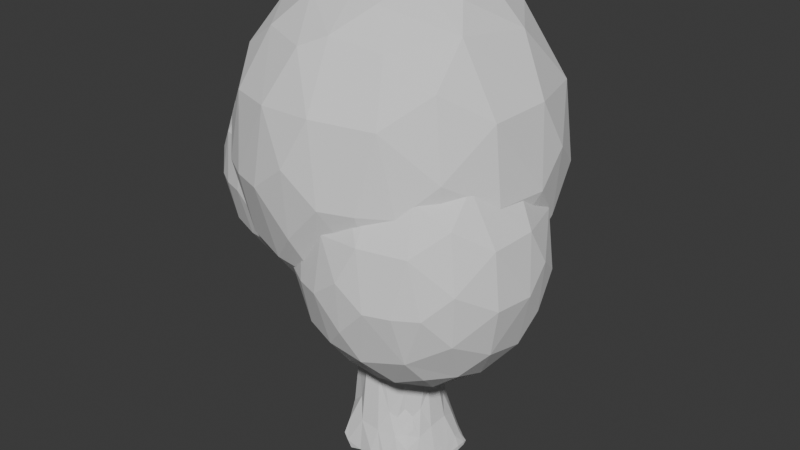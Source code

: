 # Source: tree.blend  (saved by Blender 5.0.118; exported with 4.5.12 LTS)
import bpy
from mathutils import Matrix  # noqa: F401  (used for matrix-valued properties, if any)

bpy.ops.wm.read_factory_settings(use_empty=True)
scene = bpy.context.scene
scene.name = 'Scene'

# ---- collections
col_collection = bpy.data.collections.new('Collection'); scene.collection.children.link(col_collection)

# ---- world
world_world = bpy.data.worlds.new('World'); scene.world = world_world
world_world.use_nodes = True; world_world.node_tree.nodes.clear()
_N = world_world.node_tree.nodes; _L = world_world.node_tree.links
n0 = _N.new('ShaderNodeOutputWorld'); n0.name = 'World Output'; n0.location = (200, 100)
n1 = _N.new('ShaderNodeBackground'); n1.name = 'Background'; n1.location = (-200, 100)
n1.inputs[0].default_value = (0.05088, 0.05088, 0.05088, 1.0)
_L.new(n1.outputs[0], n0.inputs[0])
n0.is_active_output = True
world_world.color = (0.05088, 0.05088, 0.05088)
world_world.sun_shadow_jitter_overblur = 0.0

# ---- meshes
me_cylinder = bpy.data.meshes.new('Cylinder')
me_cylinder.from_pydata([(1.528e-09, 1.189, -1.218), (0.0, 0.7, 1.205), (0.3077, 1.148, -1.218), (0.1812, 0.6761, 1.205), (0.5944, 1.03, -1.218), (0.35, 0.6062, 1.205), (0.8406, 0.8406, -1.218), (0.495, 0.495, 1.205), (1.03, 0.5944, -1.218), (0.6062, 0.35, 1.205), (1.148, 0.3077, -1.218), (0.6761, 0.1812, 1.205), (1.189, 5.987e-10, -1.218), (0.7, 0.0, 1.205), (1.148, -0.3077, -1.218), (0.6761, -0.1812, 1.205), (1.03, -0.5944, -1.218), (0.6062, -0.35, 1.205), (0.8406, -0.8406, -1.218), (0.495, -0.495, 1.205), (0.5944, -1.03, -1.218), (0.35, -0.6062, 1.205), (0.3077, -1.148, -1.218), (0.1812, -0.6761, 1.205), (1.528e-09, -1.189, -1.218), (0.0, -0.7, 1.205), (-0.3077, -1.148, -1.218), (-0.1812, -0.6761, 1.205), (-0.5944, -1.03, -1.218), (-0.35, -0.6062, 1.205), (-0.8406, -0.8406, -1.218), (-0.495, -0.495, 1.205), (-1.03, -0.5944, -1.218), (-0.6062, -0.35, 1.205), (-1.148, -0.3077, -1.218), (-0.6761, -0.1812, 1.205), (-1.189, 5.987e-10, -1.218), (-0.7, 0.0, 1.205), (-1.148, 0.3077, -1.218), (-0.6761, 0.1812, 1.205), (-1.03, 0.5944, -1.218), (-0.6062, 0.35, 1.205), (-0.8406, 0.8406, -1.218), (-0.495, 0.495, 1.205), (-0.5944, 1.03, -1.218), (-0.35, 0.6062, 1.205), (-0.3077, 1.148, -1.218), (-0.1812, 0.6761, 1.205), (0.0, 0.7, -0.799), (0.1812, 0.6761, -0.799), (0.35, 0.6062, -0.799), (0.495, 0.495, -0.799), (0.6062, 0.35, -0.799), (0.6761, 0.1812, -0.799), (0.7, 0.0, -0.799), (0.6761, -0.1812, -0.799), (0.6062, -0.35, -0.799), (0.495, -0.495, -0.799), (0.35, -0.6062, -0.799), (0.1812, -0.6761, -0.799), (0.0, -0.7, -0.799), (-0.1812, -0.6761, -0.799), (-0.35, -0.6062, -0.799), (-0.495, -0.495, -0.799), (-0.6062, -0.35, -0.799), (-0.6761, -0.1812, -0.799), (-0.7, 0.0, -0.799), (-0.6761, 0.1812, -0.799), (-0.6062, 0.35, -0.799), (-0.495, 0.495, -0.799), (-0.35, 0.6062, -0.799), (-0.1812, 0.6761, -0.799), (0.222, 0.8286, -0.9954), (0.4289, 0.7429, -0.9954), (0.6066, 0.6066, -0.9954), (0.7429, 0.4289, -0.9954), (0.8286, 0.222, -0.9954), (0.8578, -2.22e-10, -0.9954), (0.8286, -0.222, -0.9954), (0.7429, -0.4289, -0.9954), (0.6066, -0.6066, -0.9954), (0.4289, -0.7429, -0.9954), (0.222, -0.8286, -0.9954), (3.539e-10, -0.8578, -0.9954), (-0.222, -0.8286, -0.9954), (-0.4289, -0.7429, -0.9954), (-0.6066, -0.6066, -0.9954), (-0.7429, -0.4289, -0.9954), (-0.8286, -0.222, -0.9954), (-0.8578, -2.22e-10, -0.9954), (-0.8286, 0.222, -0.9954), (-0.7429, 0.4289, -0.9954), (-0.6066, 0.6066, -0.9954), (-0.4289, 0.7429, -0.9954), (-0.222, 0.8286, -0.9954), (3.539e-10, 0.8578, -0.9954)], [], [(48, 1, 3, 49), (49, 3, 5, 50), (50, 5, 7, 51), (51, 7, 9, 52), (52, 9, 11, 53), (53, 11, 13, 54), (54, 13, 15, 55), (55, 15, 17, 56), (56, 17, 19, 57), (57, 19, 21, 58), (58, 21, 23, 59), (59, 23, 25, 60), (60, 25, 27, 61), (61, 27, 29, 62), (62, 29, 31, 63), (63, 31, 33, 64), (64, 33, 35, 65), (65, 35, 37, 66), (66, 37, 39, 67), (67, 39, 41, 68), (68, 41, 43, 69), (69, 43, 45, 70), (3, 1, 47, 45, 43, 41, 39, 37, 35, 33, 31, 29, 27, 25, 23, 21, 19, 17, 15, 13, 11, 9, 7, 5), (70, 45, 47, 71), (71, 47, 1, 48), (0, 2, 4, 6, 8, 10, 12, 14, 16, 18, 20, 22, 24, 26, 28, 30, 32, 34, 36, 38, 40, 42, 44, 46), (94, 71, 48, 95), (93, 70, 71, 94), (92, 69, 70, 93), (91, 68, 69, 92), (90, 67, 68, 91), (89, 66, 67, 90), (88, 65, 66, 89), (87, 64, 65, 88), (86, 63, 64, 87), (85, 62, 63, 86), (84, 61, 62, 85), (83, 60, 61, 84), (82, 59, 60, 83), (81, 58, 59, 82), (80, 57, 58, 81), (79, 56, 57, 80), (78, 55, 56, 79), (77, 54, 55, 78), (76, 53, 54, 77), (75, 52, 53, 76), (74, 51, 52, 75), (73, 50, 51, 74), (72, 49, 50, 73), (95, 48, 49, 72), (0, 95, 72, 2), (2, 72, 73, 4), (4, 73, 74, 6), (6, 74, 75, 8), (8, 75, 76, 10), (10, 76, 77, 12), (12, 77, 78, 14), (14, 78, 79, 16), (16, 79, 80, 18), (18, 80, 81, 20), (20, 81, 82, 22), (22, 82, 83, 24), (24, 83, 84, 26), (26, 84, 85, 28), (28, 85, 86, 30), (30, 86, 87, 32), (32, 87, 88, 34), (34, 88, 89, 36), (36, 89, 90, 38), (38, 90, 91, 40), (40, 91, 92, 42), (42, 92, 93, 44), (44, 93, 94, 46), (46, 94, 95, 0)])
_uv = me_cylinder.uv_layers.new(name='UVMap')
_uv.uv.foreach_set('vector', [1.0, 0.5842, 1.0, 1.0, 0.9583, 1.0, 0.9583, 0.5842, 0.9583, 0.5842, 0.9583, 1.0, 0.9167, 1.0, 0.9167, 0.5842, 0.9167, 0.5842, 0.9167, 1.0, 0.875, 1.0, 0.875, 0.5842, 0.875, 0.5842, 0.875, 1.0, 0.8333, 1.0, 0.8333, 0.5842, 0.8333, 0.5842, 0.8333, 1.0, 0.7917, 1.0, 0.7917, 0.5842, 0.7917, 0.5842, 0.7917, 1.0, 0.75, 1.0, 0.75, 0.5842, 0.75, 0.5842, 0.75, 1.0, 0.7083, 1.0, 0.7083, 0.5842, 0.7083, 0.5842, 0.7083, 1.0, 0.6667, 1.0, 0.6667, 0.5842, 0.6667, 0.5842, 0.6667, 1.0, 0.625, 1.0, 0.625, 0.5842, 0.625, 0.5842, 0.625, 1.0, 0.5833, 1.0, 0.5833, 0.5842, 0.5833, 0.5842, 0.5833, 1.0, 0.5417, 1.0, 0.5417, 0.5842, 0.5417, 0.5842, 0.5417, 1.0, 0.5, 1.0, 0.5, 0.5842, 0.5, 0.5842, 0.5, 1.0, 0.4583, 1.0, 0.4583, 0.5842, 0.4583, 0.5842, 0.4583, 1.0, 0.4167, 1.0, 0.4167, 0.5842, 0.4167, 0.5842, 0.4167, 1.0, 0.375, 1.0, 0.375, 0.5842, 0.375, 0.5842, 0.375, 1.0, 0.3333, 1.0, 0.3333, 0.5842, 0.3333, 0.5842, 0.3333, 1.0, 0.2917, 1.0, 0.2917, 0.5842, 0.2917, 0.5842, 0.2917, 1.0, 0.25, 1.0, 0.25, 0.5842, 0.25, 0.5842, 0.25, 1.0, 0.2083, 1.0, 0.2083, 0.5842, 0.2083, 0.5842, 0.2083, 1.0, 0.1667, 1.0, 0.1667, 0.5842, 0.1667, 0.5842, 0.1667, 1.0, 0.125, 1.0, 0.125, 0.5842, 0.125, 0.5842, 0.125, 1.0, 0.08333, 1.0, 0.08333, 0.5842, 0.3121, 0.4818, 0.25, 0.49, 0.1879, 0.4818, 0.13, 0.4578, 0.08029, 0.4197, 0.04215, 0.37, 0.01818, 0.3121, 0.01, 0.25, 0.01818, 0.1879, 0.04215, 0.13, 0.08029, 0.08029, 0.13, 0.04215, 0.1879, 0.01818, 0.25, 0.01, 0.3121, 0.01818, 0.37, 0.04215, 0.4197, 0.08029, 0.4578, 0.13, 0.4818, 0.1879, 0.49, 0.25, 0.4818, 0.3121, 0.4578, 0.37, 0.4197, 0.4197, 0.37, 0.4578, 0.08333, 0.5842, 0.08333, 1.0, 0.04167, 1.0, 0.04167, 0.5842, 0.04167, 0.5842, 0.04167, 1.0, -1.863e-07, 1.0, -1.863e-07, 0.5842, 0.75, 0.49, 0.8121, 0.4818, 0.87, 0.4578, 0.9197, 0.4197, 0.9578, 0.37, 0.9818, 0.3121, 0.99, 0.25, 0.9818, 0.1879, 0.9578, 0.13, 0.9197, 0.08029, 0.87, 0.04215, 0.8121, 0.01818, 0.75, 0.01, 0.6879, 0.01818, 0.63, 0.04215, 0.5803, 0.08029, 0.5422, 0.13, 0.5182, 0.1879, 0.51, 0.25, 0.5182, 0.3121, 0.5422, 0.37, 0.5803, 0.4197, 0.63, 0.4578, 0.6879, 0.4818, 0.04167, 0.5407, 0.04167, 0.5842, -1.863e-07, 0.5842, -1.863e-07, 0.5407, 0.08333, 0.5407, 0.08333, 0.5842, 0.04167, 0.5842, 0.04167, 0.5407, 0.125, 0.5407, 0.125, 0.5842, 0.08333, 0.5842, 0.08333, 0.5407, 0.1667, 0.5407, 0.1667, 0.5842, 0.125, 0.5842, 0.125, 0.5407, 0.2083, 0.5407, 0.2083, 0.5842, 0.1667, 0.5842, 0.1667, 0.5407, 0.25, 0.5407, 0.25, 0.5842, 0.2083, 0.5842, 0.2083, 0.5407, 0.2917, 0.5407, 0.2917, 0.5842, 0.25, 0.5842, 0.25, 0.5407, 0.3333, 0.5407, 0.3333, 0.5842, 0.2917, 0.5842, 0.2917, 0.5407, 0.375, 0.5407, 0.375, 0.5842, 0.3333, 0.5842, 0.3333, 0.5407, 0.4167, 0.5407, 0.4167, 0.5842, 0.375, 0.5842, 0.375, 0.5407, 0.4583, 0.5407, 0.4583, 0.5842, 0.4167, 0.5842, 0.4167, 0.5407, 0.5, 0.5407, 0.5, 0.5842, 0.4583, 0.5842, 0.4583, 0.5407, 0.5417, 0.5407, 0.5417, 0.5842, 0.5, 0.5842, 0.5, 0.5407, 0.5833, 0.5407, 0.5833, 0.5842, 0.5417, 0.5842, 0.5417, 0.5407, 0.625, 0.5407, 0.625, 0.5842, 0.5833, 0.5842, 0.5833, 0.5407, 0.6667, 0.5407, 0.6667, 0.5842, 0.625, 0.5842, 0.625, 0.5407, 0.7083, 0.5407, 0.7083, 0.5842, 0.6667, 0.5842, 0.6667, 0.5407, 0.75, 0.5407, 0.75, 0.5842, 0.7083, 0.5842, 0.7083, 0.5407, 0.7917, 0.5407, 0.7917, 0.5842, 0.75, 0.5842, 0.75, 0.5407, 0.8333, 0.5407, 0.8333, 0.5842, 0.7917, 0.5842, 0.7917, 0.5407, 0.875, 0.5407, 0.875, 0.5842, 0.8333, 0.5842, 0.8333, 0.5407, 0.9167, 0.5407, 0.9167, 0.5842, 0.875, 0.5842, 0.875, 0.5407, 0.9583, 0.5407, 0.9583, 0.5842, 0.9167, 0.5842, 0.9167, 0.5407, 1.0, 0.5407, 1.0, 0.5842, 0.9583, 0.5842, 0.9583, 0.5407, 1.0, 0.5, 1.0, 0.5407, 0.9583, 0.5407, 0.9583, 0.5, 0.9583, 0.5, 0.9583, 0.5407, 0.9167, 0.5407, 0.9167, 0.5, 0.9167, 0.5, 0.9167, 0.5407, 0.875, 0.5407, 0.875, 0.5, 0.875, 0.5, 0.875, 0.5407, 0.8333, 0.5407, 0.8333, 0.5, 0.8333, 0.5, 0.8333, 0.5407, 0.7917, 0.5407, 0.7917, 0.5, 0.7917, 0.5, 0.7917, 0.5407, 0.75, 0.5407, 0.75, 0.5, 0.75, 0.5, 0.75, 0.5407, 0.7083, 0.5407, 0.7083, 0.5, 0.7083, 0.5, 0.7083, 0.5407, 0.6667, 0.5407, 0.6667, 0.5, 0.6667, 0.5, 0.6667, 0.5407, 0.625, 0.5407, 0.625, 0.5, 0.625, 0.5, 0.625, 0.5407, 0.5833, 0.5407, 0.5833, 0.5, 0.5833, 0.5, 0.5833, 0.5407, 0.5417, 0.5407, 0.5417, 0.5, 0.5417, 0.5, 0.5417, 0.5407, 0.5, 0.5407, 0.5, 0.5, 0.5, 0.5, 0.5, 0.5407, 0.4583, 0.5407, 0.4583, 0.5, 0.4583, 0.5, 0.4583, 0.5407, 0.4167, 0.5407, 0.4167, 0.5, 0.4167, 0.5, 0.4167, 0.5407, 0.375, 0.5407, 0.375, 0.5, 0.375, 0.5, 0.375, 0.5407, 0.3333, 0.5407, 0.3333, 0.5, 0.3333, 0.5, 0.3333, 0.5407, 0.2917, 0.5407, 0.2917, 0.5, 0.2917, 0.5, 0.2917, 0.5407, 0.25, 0.5407, 0.25, 0.5, 0.25, 0.5, 0.25, 0.5407, 0.2083, 0.5407, 0.2083, 0.5, 0.2083, 0.5, 0.2083, 0.5407, 0.1667, 0.5407, 0.1667, 0.5, 0.1667, 0.5, 0.1667, 0.5407, 0.125, 0.5407, 0.125, 0.5, 0.125, 0.5, 0.125, 0.5407, 0.08333, 0.5407, 0.08333, 0.5, 0.08333, 0.5, 0.08333, 0.5407, 0.04167, 0.5407, 0.04167, 0.5, 0.04167, 0.5, 0.04167, 0.5407, -1.863e-07, 0.5407, -1.863e-07, 0.5])
me_cylinder.update()
me_sphere = bpy.data.meshes.new('Sphere')
me_sphere.from_pydata([(0.0, 0.0, 1.0), (0.0, 0.4339, 0.901), (0.0, 0.7818, 0.6235), (0.0, 0.9749, 0.2225), (0.0, 0.9749, -0.2225), (0.0, 0.4339, -0.901), (0.0, 0.0, -1.0), (0.3392, 0.2705, 0.901), (0.6113, 0.4875, 0.6235), (0.7622, 0.6079, 0.2225), (0.7622, 0.6079, -0.2225), (0.6113, 0.4875, -0.6235), (0.3392, 0.2705, -0.901), (0.423, -0.09655, 0.901), (0.7622, -0.174, 0.6235), (0.9505, -0.2169, 0.2225), (0.9505, -0.2169, -0.2225), (0.7622, -0.174, -0.6235), (0.423, -0.09655, -0.901), (0.1883, -0.3909, 0.901), (0.3392, -0.7044, 0.6235), (0.423, -0.8784, 0.2225), (0.423, -0.8784, -0.2225), (0.3392, -0.7044, -0.6235), (0.1883, -0.3909, -0.901), (-0.1883, -0.3909, 0.901), (-0.3392, -0.7044, 0.6235), (-0.423, -0.8784, 0.2225), (-0.423, -0.8784, -0.2225), (-0.3392, -0.7044, -0.6235), (-0.1883, -0.3909, -0.901), (-0.423, -0.09655, 0.901), (-0.7622, -0.174, 0.6235), (-0.9505, -0.2169, 0.2225), (-0.9505, -0.2169, -0.2225), (-0.7622, -0.174, -0.6235), (-0.423, -0.09655, -0.901), (-0.3392, 0.2705, 0.901), (-0.6113, 0.4875, 0.6235), (-0.7622, 0.6079, 0.2225), (-0.7622, 0.6079, -0.2225), (-0.6113, 0.4875, -0.6235), (-0.3392, 0.2705, -0.901), (2.98e-08, 0.7818, -0.6235)], [], [(3, 2, 8, 9), (1, 0, 7), (5, 43, 11, 12), (4, 3, 9, 10), (2, 1, 7, 8), (6, 5, 12), (43, 4, 10, 11), (6, 12, 18), (11, 10, 16, 17), (9, 8, 14, 15), (7, 0, 13), (12, 11, 17, 18), (10, 9, 15, 16), (8, 7, 13, 14), (15, 14, 20, 21), (13, 0, 19), (18, 17, 23, 24), (16, 15, 21, 22), (14, 13, 19, 20), (6, 18, 24), (17, 16, 22, 23), (24, 23, 29, 30), (22, 21, 27, 28), (20, 19, 25, 26), (6, 24, 30), (23, 22, 28, 29), (21, 20, 26, 27), (19, 0, 25), (30, 29, 35, 36), (28, 27, 33, 34), (26, 25, 31, 32), (6, 30, 36), (29, 28, 34, 35), (27, 26, 32, 33), (25, 0, 31), (32, 31, 37, 38), (6, 36, 42), (35, 34, 40, 41), (33, 32, 38, 39), (31, 0, 37), (36, 35, 41, 42), (34, 33, 39, 40), (6, 42, 5), (41, 40, 4, 43), (39, 38, 2, 3), (37, 0, 1), (42, 41, 43, 5), (40, 39, 3, 4), (38, 37, 1, 2)])
_uv = me_sphere.uv_layers.new(name='UVMap')
_uv.uv.foreach_set('vector', [0.7143, 0.5714, 0.7143, 0.7143, 0.5714, 0.7143, 0.5714, 0.5714, 0.7143, 0.8571, 0.6429, 1.0, 0.5714, 0.8571, 0.7143, 0.1429, 0.7143, 0.2857, 0.5714, 0.2857, 0.5714, 0.1429, 0.7143, 0.4286, 0.7143, 0.5714, 0.5714, 0.5714, 0.5714, 0.4286, 0.7143, 0.7143, 0.7143, 0.8571, 0.5714, 0.8571, 0.5714, 0.7143, 0.6429, 0.0, 0.7143, 0.1429, 0.5714, 0.1429, 0.7143, 0.2857, 0.7143, 0.4286, 0.5714, 0.4286, 0.5714, 0.2857, 0.5, 0.0, 0.5714, 0.1429, 0.4286, 0.1429, 0.5714, 0.2857, 0.5714, 0.4286, 0.4286, 0.4286, 0.4286, 0.2857, 0.5714, 0.5714, 0.5714, 0.7143, 0.4286, 0.7143, 0.4286, 0.5714, 0.5714, 0.8571, 0.5, 1.0, 0.4286, 0.8571, 0.5714, 0.1429, 0.5714, 0.2857, 0.4286, 0.2857, 0.4286, 0.1429, 0.5714, 0.4286, 0.5714, 0.5714, 0.4286, 0.5714, 0.4286, 0.4286, 0.5714, 0.7143, 0.5714, 0.8571, 0.4286, 0.8571, 0.4286, 0.7143, 0.4286, 0.5714, 0.4286, 0.7143, 0.2857, 0.7143, 0.2857, 0.5714, 0.4286, 0.8571, 0.3571, 1.0, 0.2857, 0.8571, 0.4286, 0.1429, 0.4286, 0.2857, 0.2857, 0.2857, 0.2857, 0.1429, 0.4286, 0.4286, 0.4286, 0.5714, 0.2857, 0.5714, 0.2857, 0.4286, 0.4286, 0.7143, 0.4286, 0.8571, 0.2857, 0.8571, 0.2857, 0.7143, 0.3571, 0.0, 0.4286, 0.1429, 0.2857, 0.1429, 0.4286, 0.2857, 0.4286, 0.4286, 0.2857, 0.4286, 0.2857, 0.2857, 0.2857, 0.1429, 0.2857, 0.2857, 0.1429, 0.2857, 0.1429, 0.1429, 0.2857, 0.4286, 0.2857, 0.5714, 0.1429, 0.5714, 0.1429, 0.4286, 0.2857, 0.7143, 0.2857, 0.8571, 0.1429, 0.8571, 0.1429, 0.7143, 0.2143, 0.0, 0.2857, 0.1429, 0.1429, 0.1429, 0.2857, 0.2857, 0.2857, 0.4286, 0.1429, 0.4286, 0.1429, 0.2857, 0.2857, 0.5714, 0.2857, 0.7143, 0.1429, 0.7143, 0.1429, 0.5714, 0.2857, 0.8571, 0.2143, 1.0, 0.1429, 0.8571, 0.1429, 0.1429, 0.1429, 0.2857, 2.98e-08, 0.2857, 0.0, 0.1429, 0.1429, 0.4286, 0.1429, 0.5714, 2.98e-08, 0.5714, 2.98e-08, 0.4286, 0.1429, 0.7143, 0.1429, 0.8571, 0.0, 0.8571, 2.98e-08, 0.7143, 0.07143, 0.0, 0.1429, 0.1429, 0.0, 0.1429, 0.1429, 0.2857, 0.1429, 0.4286, 2.98e-08, 0.4286, 2.98e-08, 0.2857, 0.1429, 0.5714, 0.1429, 0.7143, 2.98e-08, 0.7143, 2.98e-08, 0.5714, 0.1429, 0.8571, 0.07143, 1.0, 0.0, 0.8571, 1.0, 0.7143, 1.0, 0.8571, 0.8571, 0.8571, 0.8571, 0.7143, 0.9286, 0.0, 1.0, 0.1429, 0.8571, 0.1429, 1.0, 0.2857, 1.0, 0.4286, 0.8571, 0.4286, 0.8571, 0.2857, 1.0, 0.5714, 1.0, 0.7143, 0.8571, 0.7143, 0.8571, 0.5714, 1.0, 0.8571, 0.9286, 1.0, 0.8571, 0.8571, 1.0, 0.1429, 1.0, 0.2857, 0.8571, 0.2857, 0.8571, 0.1429, 1.0, 0.4286, 1.0, 0.5714, 0.8571, 0.5714, 0.8571, 0.4286, 0.7857, 0.0, 0.8571, 0.1429, 0.7143, 0.1429, 0.8571, 0.2857, 0.8571, 0.4286, 0.7143, 0.4286, 0.7143, 0.2857, 0.8571, 0.5714, 0.8571, 0.7143, 0.7143, 0.7143, 0.7143, 0.5714, 0.8571, 0.8571, 0.7857, 1.0, 0.7143, 0.8571, 0.8571, 0.1429, 0.8571, 0.2857, 0.7143, 0.2857, 0.7143, 0.1429, 0.8571, 0.4286, 0.8571, 0.5714, 0.7143, 0.5714, 0.7143, 0.4286, 0.8571, 0.7143, 0.8571, 0.8571, 0.7143, 0.8571, 0.7143, 0.7143])
me_sphere.update()
me_sphere_001 = bpy.data.meshes.new('Sphere.001')
me_sphere_001.from_pydata([(0.0, 0.0, 1.0), (0.0, 0.4339, 0.901), (0.0, 0.7818, 0.6235), (0.0, 0.9749, 0.2225), (0.0, 0.9749, -0.2225), (0.0, 0.4339, -0.901), (0.0, 0.0, -1.0), (0.3392, 0.2705, 0.901), (0.6113, 0.4875, 0.6235), (0.7622, 0.6079, 0.2225), (0.7622, 0.6079, -0.2225), (0.6113, 0.4875, -0.6235), (0.3392, 0.2705, -0.901), (0.423, -0.09655, 0.901), (0.7622, -0.174, 0.6235), (0.9505, -0.2169, 0.2225), (0.9505, -0.2169, -0.2225), (0.7622, -0.174, -0.6235), (0.423, -0.09655, -0.901), (0.1883, -0.3909, 0.901), (0.3392, -0.7044, 0.6235), (0.423, -0.8784, 0.2225), (0.423, -0.8784, -0.2225), (0.3392, -0.7044, -0.6235), (0.1883, -0.3909, -0.901), (-0.1883, -0.3909, 0.901), (-0.3392, -0.7044, 0.6235), (-0.423, -0.8784, 0.2225), (-0.423, -0.8784, -0.2225), (-0.3392, -0.7044, -0.6235), (-0.1883, -0.3909, -0.901), (-0.423, -0.09655, 0.901), (-0.7622, -0.174, 0.6235), (-0.9505, -0.2169, 0.2225), (-0.9505, -0.2169, -0.2225), (-0.7622, -0.174, -0.6235), (-0.423, -0.09655, -0.901), (-0.3392, 0.2705, 0.901), (-0.6113, 0.4875, 0.6235), (-0.7622, 0.6079, 0.2225), (-0.7622, 0.6079, -0.2225), (-0.6113, 0.4875, -0.6235), (-0.3392, 0.2705, -0.901), (2.98e-08, 0.7818, -0.6235)], [], [(3, 2, 8, 9), (1, 0, 7), (5, 43, 11, 12), (4, 3, 9, 10), (2, 1, 7, 8), (6, 5, 12), (43, 4, 10, 11), (6, 12, 18), (11, 10, 16, 17), (9, 8, 14, 15), (7, 0, 13), (12, 11, 17, 18), (10, 9, 15, 16), (8, 7, 13, 14), (15, 14, 20, 21), (13, 0, 19), (18, 17, 23, 24), (16, 15, 21, 22), (14, 13, 19, 20), (6, 18, 24), (17, 16, 22, 23), (24, 23, 29, 30), (22, 21, 27, 28), (20, 19, 25, 26), (6, 24, 30), (23, 22, 28, 29), (21, 20, 26, 27), (19, 0, 25), (30, 29, 35, 36), (28, 27, 33, 34), (26, 25, 31, 32), (6, 30, 36), (29, 28, 34, 35), (27, 26, 32, 33), (25, 0, 31), (32, 31, 37, 38), (6, 36, 42), (35, 34, 40, 41), (33, 32, 38, 39), (31, 0, 37), (36, 35, 41, 42), (34, 33, 39, 40), (6, 42, 5), (41, 40, 4, 43), (39, 38, 2, 3), (37, 0, 1), (42, 41, 43, 5), (40, 39, 3, 4), (38, 37, 1, 2)])
_uv = me_sphere_001.uv_layers.new(name='UVMap')
_uv.uv.foreach_set('vector', [0.7143, 0.5714, 0.7143, 0.7143, 0.5714, 0.7143, 0.5714, 0.5714, 0.7143, 0.8571, 0.6429, 1.0, 0.5714, 0.8571, 0.7143, 0.1429, 0.7143, 0.2857, 0.5714, 0.2857, 0.5714, 0.1429, 0.7143, 0.4286, 0.7143, 0.5714, 0.5714, 0.5714, 0.5714, 0.4286, 0.7143, 0.7143, 0.7143, 0.8571, 0.5714, 0.8571, 0.5714, 0.7143, 0.6429, 0.0, 0.7143, 0.1429, 0.5714, 0.1429, 0.7143, 0.2857, 0.7143, 0.4286, 0.5714, 0.4286, 0.5714, 0.2857, 0.5, 0.0, 0.5714, 0.1429, 0.4286, 0.1429, 0.5714, 0.2857, 0.5714, 0.4286, 0.4286, 0.4286, 0.4286, 0.2857, 0.5714, 0.5714, 0.5714, 0.7143, 0.4286, 0.7143, 0.4286, 0.5714, 0.5714, 0.8571, 0.5, 1.0, 0.4286, 0.8571, 0.5714, 0.1429, 0.5714, 0.2857, 0.4286, 0.2857, 0.4286, 0.1429, 0.5714, 0.4286, 0.5714, 0.5714, 0.4286, 0.5714, 0.4286, 0.4286, 0.5714, 0.7143, 0.5714, 0.8571, 0.4286, 0.8571, 0.4286, 0.7143, 0.4286, 0.5714, 0.4286, 0.7143, 0.2857, 0.7143, 0.2857, 0.5714, 0.4286, 0.8571, 0.3571, 1.0, 0.2857, 0.8571, 0.4286, 0.1429, 0.4286, 0.2857, 0.2857, 0.2857, 0.2857, 0.1429, 0.4286, 0.4286, 0.4286, 0.5714, 0.2857, 0.5714, 0.2857, 0.4286, 0.4286, 0.7143, 0.4286, 0.8571, 0.2857, 0.8571, 0.2857, 0.7143, 0.3571, 0.0, 0.4286, 0.1429, 0.2857, 0.1429, 0.4286, 0.2857, 0.4286, 0.4286, 0.2857, 0.4286, 0.2857, 0.2857, 0.2857, 0.1429, 0.2857, 0.2857, 0.1429, 0.2857, 0.1429, 0.1429, 0.2857, 0.4286, 0.2857, 0.5714, 0.1429, 0.5714, 0.1429, 0.4286, 0.2857, 0.7143, 0.2857, 0.8571, 0.1429, 0.8571, 0.1429, 0.7143, 0.2143, 0.0, 0.2857, 0.1429, 0.1429, 0.1429, 0.2857, 0.2857, 0.2857, 0.4286, 0.1429, 0.4286, 0.1429, 0.2857, 0.2857, 0.5714, 0.2857, 0.7143, 0.1429, 0.7143, 0.1429, 0.5714, 0.2857, 0.8571, 0.2143, 1.0, 0.1429, 0.8571, 0.1429, 0.1429, 0.1429, 0.2857, 2.98e-08, 0.2857, 0.0, 0.1429, 0.1429, 0.4286, 0.1429, 0.5714, 2.98e-08, 0.5714, 2.98e-08, 0.4286, 0.1429, 0.7143, 0.1429, 0.8571, 0.0, 0.8571, 2.98e-08, 0.7143, 0.07143, 0.0, 0.1429, 0.1429, 0.0, 0.1429, 0.1429, 0.2857, 0.1429, 0.4286, 2.98e-08, 0.4286, 2.98e-08, 0.2857, 0.1429, 0.5714, 0.1429, 0.7143, 2.98e-08, 0.7143, 2.98e-08, 0.5714, 0.1429, 0.8571, 0.07143, 1.0, 0.0, 0.8571, 1.0, 0.7143, 1.0, 0.8571, 0.8571, 0.8571, 0.8571, 0.7143, 0.9286, 0.0, 1.0, 0.1429, 0.8571, 0.1429, 1.0, 0.2857, 1.0, 0.4286, 0.8571, 0.4286, 0.8571, 0.2857, 1.0, 0.5714, 1.0, 0.7143, 0.8571, 0.7143, 0.8571, 0.5714, 1.0, 0.8571, 0.9286, 1.0, 0.8571, 0.8571, 1.0, 0.1429, 1.0, 0.2857, 0.8571, 0.2857, 0.8571, 0.1429, 1.0, 0.4286, 1.0, 0.5714, 0.8571, 0.5714, 0.8571, 0.4286, 0.7857, 0.0, 0.8571, 0.1429, 0.7143, 0.1429, 0.8571, 0.2857, 0.8571, 0.4286, 0.7143, 0.4286, 0.7143, 0.2857, 0.8571, 0.5714, 0.8571, 0.7143, 0.7143, 0.7143, 0.7143, 0.5714, 0.8571, 0.8571, 0.7857, 1.0, 0.7143, 0.8571, 0.8571, 0.1429, 0.8571, 0.2857, 0.7143, 0.2857, 0.7143, 0.1429, 0.8571, 0.4286, 0.8571, 0.5714, 0.7143, 0.5714, 0.7143, 0.4286, 0.8571, 0.7143, 0.8571, 0.8571, 0.7143, 0.8571, 0.7143, 0.7143])
me_sphere_001.update()
me_sphere_002 = bpy.data.meshes.new('Sphere.002')
me_sphere_002.from_pydata([(0.0, 0.0, 1.0), (0.0, 0.4339, 0.901), (0.0, 0.7818, 0.6235), (0.0, 0.9749, 0.2225), (0.0, 0.9749, -0.2225), (0.0, 0.4339, -0.901), (0.0, 0.0, -1.0), (0.3392, 0.2705, 0.901), (0.6113, 0.4875, 0.6235), (0.7622, 0.6079, 0.2225), (0.7622, 0.6079, -0.2225), (0.6113, 0.4875, -0.6235), (0.3392, 0.2705, -0.901), (0.423, -0.09655, 0.901), (0.7622, -0.174, 0.6235), (0.9505, -0.2169, 0.2225), (0.9505, -0.2169, -0.2225), (0.7622, -0.174, -0.6235), (0.423, -0.09655, -0.901), (0.1883, -0.3909, 0.901), (0.3392, -0.7044, 0.6235), (0.423, -0.8784, 0.2225), (0.423, -0.8784, -0.2225), (0.3392, -0.7044, -0.6235), (0.1883, -0.3909, -0.901), (-0.1883, -0.3909, 0.901), (-0.3392, -0.7044, 0.6235), (-0.423, -0.8784, 0.2225), (-0.423, -0.8784, -0.2225), (-0.3392, -0.7044, -0.6235), (-0.1883, -0.3909, -0.901), (-0.423, -0.09655, 0.901), (-0.7622, -0.174, 0.6235), (-0.9505, -0.2169, 0.2225), (-0.9505, -0.2169, -0.2225), (-0.7622, -0.174, -0.6235), (-0.423, -0.09655, -0.901), (-0.3392, 0.2705, 0.901), (-0.6113, 0.4875, 0.6235), (-0.7622, 0.6079, 0.2225), (-0.7622, 0.6079, -0.2225), (-0.6113, 0.4875, -0.6235), (-0.3392, 0.2705, -0.901), (2.98e-08, 0.7818, -0.6235)], [], [(3, 2, 8, 9), (1, 0, 7), (5, 43, 11, 12), (4, 3, 9, 10), (2, 1, 7, 8), (6, 5, 12), (43, 4, 10, 11), (6, 12, 18), (11, 10, 16, 17), (9, 8, 14, 15), (7, 0, 13), (12, 11, 17, 18), (10, 9, 15, 16), (8, 7, 13, 14), (15, 14, 20, 21), (13, 0, 19), (18, 17, 23, 24), (16, 15, 21, 22), (14, 13, 19, 20), (6, 18, 24), (17, 16, 22, 23), (24, 23, 29, 30), (22, 21, 27, 28), (20, 19, 25, 26), (6, 24, 30), (23, 22, 28, 29), (21, 20, 26, 27), (19, 0, 25), (30, 29, 35, 36), (28, 27, 33, 34), (26, 25, 31, 32), (6, 30, 36), (29, 28, 34, 35), (27, 26, 32, 33), (25, 0, 31), (32, 31, 37, 38), (6, 36, 42), (35, 34, 40, 41), (33, 32, 38, 39), (31, 0, 37), (36, 35, 41, 42), (34, 33, 39, 40), (6, 42, 5), (41, 40, 4, 43), (39, 38, 2, 3), (37, 0, 1), (42, 41, 43, 5), (40, 39, 3, 4), (38, 37, 1, 2)])
_uv = me_sphere_002.uv_layers.new(name='UVMap')
_uv.uv.foreach_set('vector', [0.7143, 0.5714, 0.7143, 0.7143, 0.5714, 0.7143, 0.5714, 0.5714, 0.7143, 0.8571, 0.6429, 1.0, 0.5714, 0.8571, 0.7143, 0.1429, 0.7143, 0.2857, 0.5714, 0.2857, 0.5714, 0.1429, 0.7143, 0.4286, 0.7143, 0.5714, 0.5714, 0.5714, 0.5714, 0.4286, 0.7143, 0.7143, 0.7143, 0.8571, 0.5714, 0.8571, 0.5714, 0.7143, 0.6429, 0.0, 0.7143, 0.1429, 0.5714, 0.1429, 0.7143, 0.2857, 0.7143, 0.4286, 0.5714, 0.4286, 0.5714, 0.2857, 0.5, 0.0, 0.5714, 0.1429, 0.4286, 0.1429, 0.5714, 0.2857, 0.5714, 0.4286, 0.4286, 0.4286, 0.4286, 0.2857, 0.5714, 0.5714, 0.5714, 0.7143, 0.4286, 0.7143, 0.4286, 0.5714, 0.5714, 0.8571, 0.5, 1.0, 0.4286, 0.8571, 0.5714, 0.1429, 0.5714, 0.2857, 0.4286, 0.2857, 0.4286, 0.1429, 0.5714, 0.4286, 0.5714, 0.5714, 0.4286, 0.5714, 0.4286, 0.4286, 0.5714, 0.7143, 0.5714, 0.8571, 0.4286, 0.8571, 0.4286, 0.7143, 0.4286, 0.5714, 0.4286, 0.7143, 0.2857, 0.7143, 0.2857, 0.5714, 0.4286, 0.8571, 0.3571, 1.0, 0.2857, 0.8571, 0.4286, 0.1429, 0.4286, 0.2857, 0.2857, 0.2857, 0.2857, 0.1429, 0.4286, 0.4286, 0.4286, 0.5714, 0.2857, 0.5714, 0.2857, 0.4286, 0.4286, 0.7143, 0.4286, 0.8571, 0.2857, 0.8571, 0.2857, 0.7143, 0.3571, 0.0, 0.4286, 0.1429, 0.2857, 0.1429, 0.4286, 0.2857, 0.4286, 0.4286, 0.2857, 0.4286, 0.2857, 0.2857, 0.2857, 0.1429, 0.2857, 0.2857, 0.1429, 0.2857, 0.1429, 0.1429, 0.2857, 0.4286, 0.2857, 0.5714, 0.1429, 0.5714, 0.1429, 0.4286, 0.2857, 0.7143, 0.2857, 0.8571, 0.1429, 0.8571, 0.1429, 0.7143, 0.2143, 0.0, 0.2857, 0.1429, 0.1429, 0.1429, 0.2857, 0.2857, 0.2857, 0.4286, 0.1429, 0.4286, 0.1429, 0.2857, 0.2857, 0.5714, 0.2857, 0.7143, 0.1429, 0.7143, 0.1429, 0.5714, 0.2857, 0.8571, 0.2143, 1.0, 0.1429, 0.8571, 0.1429, 0.1429, 0.1429, 0.2857, 2.98e-08, 0.2857, 0.0, 0.1429, 0.1429, 0.4286, 0.1429, 0.5714, 2.98e-08, 0.5714, 2.98e-08, 0.4286, 0.1429, 0.7143, 0.1429, 0.8571, 0.0, 0.8571, 2.98e-08, 0.7143, 0.07143, 0.0, 0.1429, 0.1429, 0.0, 0.1429, 0.1429, 0.2857, 0.1429, 0.4286, 2.98e-08, 0.4286, 2.98e-08, 0.2857, 0.1429, 0.5714, 0.1429, 0.7143, 2.98e-08, 0.7143, 2.98e-08, 0.5714, 0.1429, 0.8571, 0.07143, 1.0, 0.0, 0.8571, 1.0, 0.7143, 1.0, 0.8571, 0.8571, 0.8571, 0.8571, 0.7143, 0.9286, 0.0, 1.0, 0.1429, 0.8571, 0.1429, 1.0, 0.2857, 1.0, 0.4286, 0.8571, 0.4286, 0.8571, 0.2857, 1.0, 0.5714, 1.0, 0.7143, 0.8571, 0.7143, 0.8571, 0.5714, 1.0, 0.8571, 0.9286, 1.0, 0.8571, 0.8571, 1.0, 0.1429, 1.0, 0.2857, 0.8571, 0.2857, 0.8571, 0.1429, 1.0, 0.4286, 1.0, 0.5714, 0.8571, 0.5714, 0.8571, 0.4286, 0.7857, 0.0, 0.8571, 0.1429, 0.7143, 0.1429, 0.8571, 0.2857, 0.8571, 0.4286, 0.7143, 0.4286, 0.7143, 0.2857, 0.8571, 0.5714, 0.8571, 0.7143, 0.7143, 0.7143, 0.7143, 0.5714, 0.8571, 0.8571, 0.7857, 1.0, 0.7143, 0.8571, 0.8571, 0.1429, 0.8571, 0.2857, 0.7143, 0.2857, 0.7143, 0.1429, 0.8571, 0.4286, 0.8571, 0.5714, 0.7143, 0.5714, 0.7143, 0.4286, 0.8571, 0.7143, 0.8571, 0.8571, 0.7143, 0.8571, 0.7143, 0.7143])
me_sphere_002.update()

# ---- objects
ob_cylinder = bpy.data.objects.new('Cylinder', me_cylinder)
ob_sphere = bpy.data.objects.new('Sphere', me_sphere)
ob_sphere_001 = bpy.data.objects.new('Sphere.001', me_sphere_001)
ob_sphere_002 = bpy.data.objects.new('Sphere.002', me_sphere_002)

# ---- transforms, parenting, visibility, modifiers, constraints
ob_cylinder.location = (0.0, 0.0, 2.207)
ob_cylinder.scale = (1.0, 1.0, 2.006)
_m = ob_cylinder.modifiers.new('Subdivision', 'SUBSURF')
_m.subdivision_type = 'SIMPLE'
_m.levels = 2
_m.render_levels = 1
_m = ob_cylinder.modifiers.new('Displace', 'DISPLACE')
_m.strength = 0.09
_m = ob_cylinder.modifiers.new('Decimate', 'DECIMATE')
_m.ratio = 0.06164
_m = ob_cylinder.modifiers.new('Remesh', 'REMESH')
_m.scale = 0.7665
_m.threshold = 0.998
_m.sharpness = 0.0
_m.voxel_size = 0.1752
_m.adaptivity = 0.575
_m = ob_cylinder.modifiers.new('Triangulate', 'TRIANGULATE')
ob_sphere.location = (0.0, 0.0, 5.501)
ob_sphere.scale = (1.965, 1.965, 1.965)
_m = ob_sphere.modifiers.new('Subdivision', 'SUBSURF')
_m = ob_sphere.modifiers.new('Displace', 'DISPLACE')
_m = ob_sphere.modifiers.new('Decimate', 'DECIMATE')
_m.ratio = 0.1614
_m.angle_limit = 0.281
_m = ob_sphere.modifiers.new('Triangulate', 'TRIANGULATE')
ob_sphere_001.location = (0.9778, -0.6587, 4.118)
ob_sphere_001.scale = (1.472, 1.472, 1.472)
_m = ob_sphere_001.modifiers.new('Subdivision', 'SUBSURF')
_m = ob_sphere_001.modifiers.new('Displace', 'DISPLACE')
_m = ob_sphere_001.modifiers.new('Decimate', 'DECIMATE')
_m.ratio = 0.1614
_m.angle_limit = 0.281
_m = ob_sphere_001.modifiers.new('Triangulate', 'TRIANGULATE')
ob_sphere_002.location = (-1.273, -0.3095, 4.858)
ob_sphere_002.scale = (1.275, 1.275, 1.275)
_m = ob_sphere_002.modifiers.new('Subdivision', 'SUBSURF')
_m = ob_sphere_002.modifiers.new('Displace', 'DISPLACE')
_m = ob_sphere_002.modifiers.new('Decimate', 'DECIMATE')
_m.ratio = 0.1614
_m.angle_limit = 0.281
_m = ob_sphere_002.modifiers.new('Triangulate', 'TRIANGULATE')

# ---- collection membership
col_collection.objects.link(ob_cylinder)
col_collection.objects.link(ob_sphere)
col_collection.objects.link(ob_sphere_001)
col_collection.objects.link(ob_sphere_002)

# ---- scene / render settings (as saved in the file)
scene.frame_start = 1; scene.frame_end = 250; scene.frame_set(1)
scene.render.engine = 'BLENDER_EEVEE_NEXT'
scene.render.bake_bias = 0.0
scene.render.bake_samples = 0
scene.cycles.sampling_pattern = 'TABULATED_SOBOL'
scene.eevee.use_volume_custom_range = False
bpy.context.view_layer.update()

# ---- added for rendering (the .blend has no active camera and no usable light): camera, sun
cam_auto = bpy.data.cameras.new('AutoCamera')
cam_auto.lens = 50.0
cam_auto.sensor_width = 36.0
cam_auto.clip_end = 1000.0
ob_auto_camera = bpy.data.objects.new('AutoCamera', cam_auto)
scene.collection.objects.link(ob_auto_camera)
ob_auto_camera.location = (10.3097, -12.4024, 12.1792)
ob_auto_camera.rotation_euler = (1.09748, -7.21219e-08, 0.694738)
scene.camera = ob_auto_camera
light_auto_sun = bpy.data.lights.new('AutoSun', 'SUN')
light_auto_sun.energy = 3.0
light_auto_sun.angle = 0.0523599
ob_auto_sun = bpy.data.objects.new('AutoSun', light_auto_sun)
scene.collection.objects.link(ob_auto_sun)
ob_auto_sun.rotation_euler = (0.872665, 0.174533, 0.523599)
bpy.context.view_layer.update()
